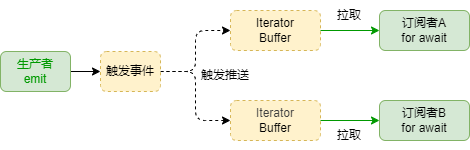

The diagram above was exported from draw.io. Its source (the exported page's mxGraphModel, read from the mxfile embedded in the PNG):
<mxGraphModel dx="622" dy="1005" grid="1" gridSize="10" guides="1" tooltips="1" connect="1" arrows="1" fold="1" page="1" pageScale="1" pageWidth="827" pageHeight="1169" math="0" shadow="0">
  <root>
    <mxCell id="0" />
    <mxCell id="1" parent="0" />
    <mxCell id="8" style="edgeStyle=orthogonalEdgeStyle;html=1;exitX=1;exitY=0.5;exitDx=0;exitDy=0;entryX=0;entryY=0.5;entryDx=0;entryDy=0;dashed=1;" edge="1" parent="1" source="2" target="3">
      <mxGeometry relative="1" as="geometry" />
    </mxCell>
    <mxCell id="9" style="edgeStyle=orthogonalEdgeStyle;html=1;exitX=1;exitY=0.5;exitDx=0;exitDy=0;entryX=0;entryY=0.5;entryDx=0;entryDy=0;dashed=1;" edge="1" parent="1" source="2" target="4">
      <mxGeometry relative="1" as="geometry" />
    </mxCell>
    <mxCell id="2" value="触发事件" style="rounded=1;whiteSpace=wrap;html=1;dashed=1;fillColor=#fff2cc;strokeColor=#d6b656;" vertex="1" parent="1">
      <mxGeometry x="110" y="311" width="60" height="40" as="geometry" />
    </mxCell>
    <mxCell id="14" value="" style="edgeStyle=orthogonalEdgeStyle;html=1;strokeColor=#009900;" edge="1" parent="1" source="3" target="12">
      <mxGeometry relative="1" as="geometry" />
    </mxCell>
    <mxCell id="3" value="&lt;div&gt;Iterator&lt;/div&gt;Buffer" style="rounded=1;whiteSpace=wrap;html=1;dashed=1;fillColor=#fff2cc;strokeColor=#d6b656;" vertex="1" parent="1">
      <mxGeometry x="240" y="270" width="90" height="40" as="geometry" />
    </mxCell>
    <mxCell id="15" value="" style="edgeStyle=orthogonalEdgeStyle;html=1;strokeColor=#009900;" edge="1" parent="1" source="4" target="13">
      <mxGeometry relative="1" as="geometry" />
    </mxCell>
    <mxCell id="4" value="&lt;span style=&quot;color: rgb(0, 0, 0);&quot;&gt;&lt;span style=&quot;color: rgb(63, 63, 63);&quot;&gt;Iterator&lt;/span&gt;&lt;/span&gt;&lt;div&gt;&lt;span style=&quot;color: rgb(0, 0, 0);&quot;&gt;Buffer&lt;/span&gt;&lt;/div&gt;" style="rounded=1;whiteSpace=wrap;html=1;dashed=1;fillColor=#fff2cc;strokeColor=#d6b656;" vertex="1" parent="1">
      <mxGeometry x="240" y="360" width="90" height="40" as="geometry" />
    </mxCell>
    <mxCell id="10" value="触发推送" style="text;html=1;align=center;verticalAlign=middle;whiteSpace=wrap;rounded=0;" vertex="1" parent="1">
      <mxGeometry x="205" y="320" width="60" height="30" as="geometry" />
    </mxCell>
    <mxCell id="12" value="订阅者A&lt;div&gt;for await&lt;/div&gt;" style="rounded=1;whiteSpace=wrap;html=1;fillColor=#d5e8d4;strokeColor=#82b366;" vertex="1" parent="1">
      <mxGeometry x="389" y="270" width="90" height="40" as="geometry" />
    </mxCell>
    <mxCell id="13" value="订阅者B&lt;div&gt;for await&lt;/div&gt;" style="rounded=1;whiteSpace=wrap;html=1;fillColor=#d5e8d4;strokeColor=#82b366;" vertex="1" parent="1">
      <mxGeometry x="389" y="360" width="90" height="40" as="geometry" />
    </mxCell>
    <mxCell id="16" value="拉取" style="text;html=1;align=center;verticalAlign=middle;whiteSpace=wrap;rounded=0;" vertex="1" parent="1">
      <mxGeometry x="329" y="260" width="60" height="30" as="geometry" />
    </mxCell>
    <mxCell id="17" value="拉取" style="text;html=1;align=center;verticalAlign=middle;whiteSpace=wrap;rounded=0;" vertex="1" parent="1">
      <mxGeometry x="329" y="380" width="60" height="30" as="geometry" />
    </mxCell>
    <mxCell id="19" value="" style="edgeStyle=orthogonalEdgeStyle;html=1;" edge="1" parent="1" source="18" target="2">
      <mxGeometry relative="1" as="geometry" />
    </mxCell>
    <mxCell id="18" value="生产者&lt;div&gt;emit&lt;/div&gt;" style="rounded=1;whiteSpace=wrap;html=1;fillColor=#d5e8d4;strokeColor=#82b366;fontColor=#009900;" vertex="1" parent="1">
      <mxGeometry x="10" y="311" width="70" height="40" as="geometry" />
    </mxCell>
  </root>
</mxGraphModel>